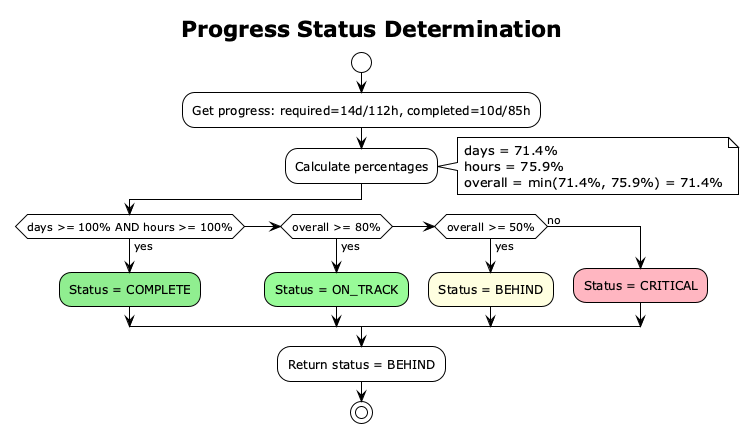

The diagram above was rendered by PlantUML. Its source (embedded in the PNG):
@startuml progress-tracking
!theme plain
title Progress Status Determination
start
:Get progress: required=14d/112h, completed=10d/85h;
:Calculate percentages;
note right
  days = 71.4%
  hours = 75.9%
  overall = min(71.4%, 75.9%) = 71.4%
end note
if (days >= 100% AND hours >= 100%) then (yes)
  #90EE90:Status = COMPLETE;
elseif (overall >= 80%) then (yes)
  #98FB98:Status = ON_TRACK;
elseif (overall >= 50%) then (yes)
  #FFFFE0:Status = BEHIND;
else (no)
  #FFB6C1:Status = CRITICAL;
endif
:Return status = BEHIND;
stop
@enduml